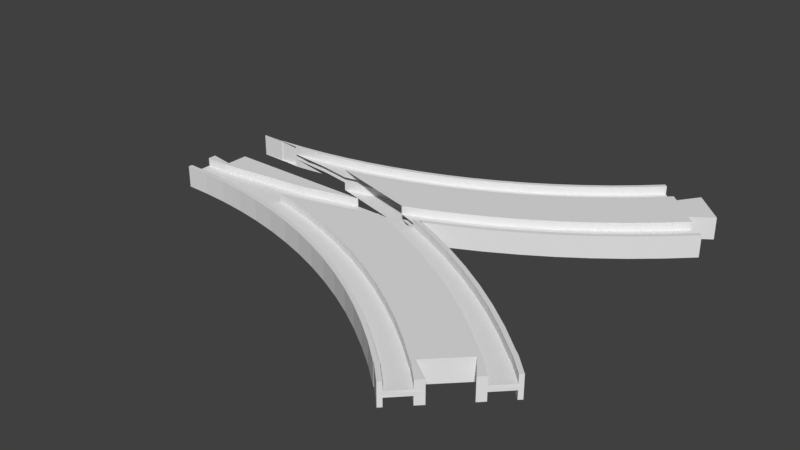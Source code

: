 # Source: eight_minus.blend  (saved by Blender 3.5.10; exported with 4.5.12 LTS)
import bpy
from mathutils import Matrix  # noqa: F401  (used for matrix-valued properties, if any)

bpy.ops.wm.read_factory_settings(use_empty=True)
scene = bpy.context.scene
scene.name = 'Scene'

# ---- collections
col_collection_1 = bpy.data.collections.new('Collection 1'); scene.collection.children.link(col_collection_1)

# ---- world
world_world = bpy.data.worlds.new('World'); scene.world = world_world
world_world.color = (0.05088, 0.05088, 0.05088)
world_world.use_sun_shadow = False
world_world.sun_shadow_jitter_overblur = 0.0
world_world.cycles.sampling_method = 'MANUAL'

# ---- meshes
me_circle_003 = bpy.data.meshes.new('Circle.003')
me_circle_003.from_pydata([(88.64, -1.526e-05, 1.0), (90.59, -0.8204, 1.0), (90.59, -0.8204, 4.0), (88.64, -1.526e-05, 4.0), (88.64, 0.0, 1.0), (88.64, 0.0, 4.0), (64.69, 0.0, 1.0), (43.99, -5.164, 1.0), (9.0, -9.497, 1.0), (0.25, -9.497, 1.0), (0.25, -17.51, 1.0), (0.25, -17.51, 1.0), (9.74, -17.75, 1.0), (17.19, -18.3, 1.0), (34.48, -16.46, 1.0), (45.24, -14.59, 1.0), (41.42, -13.73, 1.0), (45.55, -13.01, 1.0), (56.74, -10.5, 1.0), (67.78, -7.445, 1.0), (77.44, -4.253, 1.0), (79.61, -5.091, 1.0), (92.44, 0.0, 4.0), (64.69, 0.0, 4.0), (43.99, -5.164, 4.0), (9.0, -9.497, 4.0), (0.25, -9.497, 4.0), (0.25, -19.0, 4.0), (0.25, -17.51, 4.0), (0.25, -6.5, 4.0), (0.25, -6.5, 0.0), (0.25, -19.0, 0.0), (0.25, -17.51, 4.0), (9.74, -17.75, 4.0), (34.48, -16.46, 0.0), (45.24, -14.59, 4.0), (41.42, -13.73, 4.0), (45.55, -13.01, 4.0), (56.74, -10.5, 4.0), (67.78, -7.445, 4.0), (77.44, -4.253, 4.0), (79.61, -5.091, 4.0), (79.17, -5.263, 0.0), (92.44, 0.0, 0.0), (9.25, 0.0, 4.0), (9.25, -8.0, 4.0), (0.25, -6.5, 4.0), (9.0, -19.0, 0.0), (9.0, -19.0, 4.0), (17.19, -18.3, 4.0), (0.25, -6.5, 0.0), (57.1, -11.96, 0.0), (79.17, -5.263, 4.0), (9.25, 0.0, 0.0), (9.25, -8.0, 0.0), (90.59, -0.8204, 1.0), (99.83, -4.919, 1.0), (99.83, -4.919, 4.0), (90.59, -0.8204, 4.0), (86.29, -7.668, 1.0), (96.41, -12.15, 1.0), (89.93, -1.112, 1.0), (110.1, -10.07, 1.0), (110.1, -10.07, 4.0), (100.5, -3.563, 4.0), (92.44, -3.052e-05, 4.0), (79.61, -5.091, 1.0), (86.29, -7.668, 4.0), (96.41, -12.15, 4.0), (106.3, -17.13, 1.0), (120.0, -15.72, 1.0), (120.0, -15.72, 4.0), (110.8, -8.749, 4.0), (79.61, -5.091, 4.0), (106.3, -17.13, 4.0), (79.02, -25.23, 4.0), (88.29, -29.33, 4.0), (115.9, -22.58, 1.0), (129.7, -21.85, 1.0), (129.7, -21.85, 4.0), (120.8, -14.43, 4.0), (100.5, -3.563, 0.0), (92.44, -3.052e-05, 0.0), (69.57, -21.58, 4.0), (79.17, -5.263, 4.0), (115.9, -22.58, 4.0), (97.34, -33.89, 4.0), (79.02, -25.23, 1.0), (88.29, -29.33, 1.0), (125.3, -28.51, 1.0), (139.1, -28.45, 1.0), (139.1, -28.45, 4.0), (130.6, -20.6, 4.0), (110.8, -8.749, 0.0), (59.94, -18.4, 4.0), (69.57, -21.58, 1.0), (125.3, -28.51, 4.0), (106.2, -38.89, 4.0), (97.34, -33.89, 1.0), (75.96, -32.62, 1.0), (84.87, -36.57, 1.0), (134.3, -34.88, 1.0), (148.1, -35.5, 1.0), (148.1, -35.5, 4.0), (140.0, -27.25, 4.0), (120.8, -14.43, 0.0), (50.17, -15.7, 4.0), (59.94, -18.4, 1.0), (66.87, -29.11, 1.0), (134.3, -34.88, 4.0), (114.7, -44.31, 4.0), (106.2, -38.89, 1.0), (93.57, -40.95, 1.0), (75.96, -32.62, 4.0), (84.87, -36.57, 4.0), (143.1, -41.69, 1.0), (156.8, -42.99, 1.0), (156.8, -42.99, 4.0), (149.1, -34.34, 4.0), (130.6, -20.6, 0.0), (45.24, -14.59, 4.0), (45.85, -14.48, 4.0), (50.17, -15.7, 1.0), (57.62, -26.06, 1.0), (66.87, -29.11, 4.0), (143.1, -41.69, 4.0), (123.0, -50.14, 4.0), (114.7, -44.31, 1.0), (102.0, -45.75, 1.0), (93.57, -40.95, 4.0), (75.38, -34.01, 4.0), (84.22, -37.92, 4.0), (151.4, -48.92, 1.0), (158.7, -44.53, 1.0), (158.7, -44.53, 4.0), (157.8, -41.88, 4.0), (140.0, -27.25, 0.0), (45.24, -14.59, 1.0), (48.23, -23.46, 1.0), (57.62, -26.06, 4.0), (66.36, -30.53, 4.0), (151.4, -48.92, 4.0), (131.0, -56.38, 4.0), (123.0, -50.14, 1.0), (110.3, -50.96, 1.0), (102.0, -45.75, 4.0), (92.86, -42.27, 4.0), (153.1, -50.19, 1.0), (164.9, -50.71, 1.0), (164.9, -50.71, 4.0), (159.8, -43.47, 4.0), (149.1, -34.34, 0.0), (38.72, -21.33, 1.0), (48.23, -23.46, 4.0), (57.18, -27.49, 4.0), (153.1, -50.19, 4.0), (138.7, -63.0, 4.0), (131.0, -56.38, 1.0), (118.2, -56.57, 1.0), (110.3, -50.96, 4.0), (101.3, -47.04, 4.0), (75.38, -34.01, 0.0), (84.22, -37.92, 0.0), (159.3, -56.37, 1.0), (166.0, -49.65, 4.0), (159.3, -56.37, 4.0), (157.2, -58.49, 4.0), (157.2, -58.49, 0.0), (166.0, -49.65, 0.0), (157.8, -41.88, 0.0), (29.12, -19.66, 1.0), (34.48, -16.46, 1.0), (38.72, -21.33, 4.0), (47.86, -24.92, 4.0), (66.36, -30.53, 0.0), (139.6, -63.62, 4.0), (140.5, -62.38, 4.0), (151.9, -51.07, 4.0), (138.7, -63.0, 1.0), (125.9, -62.57, 1.0), (118.2, -56.57, 4.0), (109.4, -52.21, 4.0), (92.86, -42.27, 0.0), (159.8, -43.47, 0.0), (151.9, -51.07, 0.0), (19.46, -18.47, 1.0), (29.12, -19.66, 4.0), (38.43, -22.8, 4.0), (57.18, -27.49, 0.0), (139.6, -63.62, 1.0), (145.8, -69.81, 4.0), (148.0, -67.68, 4.0), (140.5, -62.38, 0.0), (133.3, -68.93, 1.0), (125.9, -62.57, 4.0), (117.3, -57.78, 4.0), (101.3, -47.04, 0.0), (17.19, -18.3, 1.0), (19.46, -18.47, 4.0), (28.9, -21.14, 4.0), (47.86, -24.92, 0.0), (134.0, -69.28, 1.0), (145.8, -69.81, 1.0), (140.2, -75.47, 1.0), (140.2, -75.47, 4.0), (139.1, -76.53, 4.0), (139.1, -76.53, 0.0), (148.0, -67.68, 0.0), (133.3, -68.93, 4.0), (125.0, -63.73, 4.0), (109.4, -52.21, 0.0), (17.19, -18.3, 4.0), (19.31, -19.96, 4.0), (38.43, -22.8, 0.0), (134.0, -69.28, 4.0), (132.9, -70.34, 4.0), (132.9, -70.34, 0.0), (132.3, -70.04, 4.0), (117.3, -57.78, 0.0), (9.666, -19.25, 4.0), (11.53, -18.72, 4.0), (28.9, -21.14, 0.0), (132.3, -70.04, 0.0), (125.0, -63.73, 0.0), (0.25, -19.01, 4.0), (9.0, -19.0, 4.0), (0.25, -19.0, 4.0), (19.31, -19.96, 0.0), (0.25, -19.0, 0.0), (0.25, -19.01, 0.0), (9.666, -19.25, 0.0), (100.5, 3.562, 0.0), (110.8, 8.748, 0.0), (120.8, 14.43, 0.0), (130.6, 20.6, 0.0), (140.0, 27.25, 0.0), (149.1, 34.34, 0.0), (157.8, 41.88, 0.0), (166.0, 49.65, 0.0), (66.36, 30.53, 0.0), (75.38, 34.01, 0.0), (84.22, 37.92, 0.0), (92.86, 42.27, 0.0), (101.3, 47.04, 0.0), (109.4, 52.21, 0.0), (117.3, 57.78, 0.0), (125.0, 63.73, 0.0), (132.3, 70.04, 0.0), (139.1, 76.53, 0.0), (156.8, 42.99, 4.0), (164.9, 50.71, 4.0), (156.8, 42.99, 1.0), (99.83, 4.919, 1.0), (110.1, 10.07, 1.0), (120.0, 15.72, 1.0), (129.7, 21.85, 1.0), (139.1, 28.45, 1.0), (148.1, 35.5, 1.0), (164.9, 50.71, 1.0), (86.29, 7.668, 1.0), (96.41, 12.15, 1.0), (106.3, 17.13, 1.0), (115.9, 22.58, 1.0), (125.3, 28.51, 1.0), (134.3, 34.88, 1.0), (143.1, 41.69, 1.0), (151.4, 48.92, 1.0), (159.3, 56.37, 1.0), (69.56, 21.58, 1.0), (79.02, 25.23, 1.0), (88.29, 29.33, 1.0), (97.34, 33.89, 1.0), (106.2, 38.89, 1.0), (114.7, 44.31, 1.0), (123.0, 50.14, 1.0), (131.0, 56.38, 1.0), (138.7, 63.0, 1.0), (145.8, 69.81, 1.0), (66.87, 29.11, 1.0), (75.96, 32.62, 1.0), (84.86, 36.57, 1.0), (93.57, 40.95, 1.0), (102.0, 45.75, 1.0), (110.3, 50.96, 1.0), (118.2, 56.57, 1.0), (125.9, 62.57, 1.0), (133.3, 68.93, 1.0), (140.2, 75.47, 1.0), (99.83, 4.919, 4.0), (110.1, 10.07, 4.0), (120.0, 15.72, 4.0), (129.7, 21.85, 4.0), (139.1, 28.45, 4.0), (148.1, 35.5, 4.0), (100.5, 3.562, 4.0), (110.8, 8.748, 4.0), (120.8, 14.43, 4.0), (130.6, 20.6, 4.0), (140.0, 27.25, 4.0), (149.1, 34.34, 4.0), (157.8, 41.88, 4.0), (166.0, 49.65, 4.0), (86.29, 7.668, 4.0), (96.41, 12.15, 4.0), (106.3, 17.13, 4.0), (115.9, 22.58, 4.0), (125.3, 28.51, 4.0), (134.3, 34.88, 4.0), (143.1, 41.69, 4.0), (151.4, 48.92, 4.0), (159.3, 56.37, 4.0), (69.56, 21.58, 4.0), (79.02, 25.23, 4.0), (88.29, 29.33, 4.0), (97.34, 33.89, 4.0), (106.2, 38.89, 4.0), (114.7, 44.31, 4.0), (123.0, 50.14, 4.0), (131.0, 56.38, 4.0), (138.7, 63.0, 4.0), (145.8, 69.81, 4.0), (66.87, 29.11, 4.0), (75.96, 32.62, 4.0), (84.86, 36.57, 4.0), (93.57, 40.95, 4.0), (102.0, 45.75, 4.0), (110.3, 50.96, 4.0), (118.2, 56.57, 4.0), (125.9, 62.57, 4.0), (133.3, 68.93, 4.0), (140.2, 75.47, 4.0), (66.36, 30.53, 4.0), (75.38, 34.01, 4.0), (84.22, 37.92, 4.0), (92.86, 42.27, 4.0), (101.3, 47.04, 4.0), (109.4, 52.21, 4.0), (117.3, 57.78, 4.0), (125.0, 63.73, 4.0), (132.3, 70.04, 4.0), (139.1, 76.53, 4.0), (164.2, 64.15, 4.0), (153.3, 75.11, 4.0), (156.8, 58.85, 4.0), (148.0, 67.68, 4.0), (164.2, 64.15, 0.0), (153.3, 75.11, 0.0), (156.8, 58.85, 0.0), (148.0, 67.68, 0.0), (0.25, 19.01, 0.0), (9.665, 19.25, 0.0), (19.31, 19.96, 0.0), (28.9, 21.14, 0.0), (38.43, 22.8, 0.0), (47.86, 24.91, 0.0), (57.18, 27.49, 0.0), (50.17, 15.7, 1.0), (59.94, 18.4, 1.0), (19.45, 18.47, 1.0), (29.12, 19.66, 1.0), (38.72, 21.32, 1.0), (48.23, 23.46, 1.0), (57.62, 26.06, 1.0), (50.17, 15.7, 4.0), (59.94, 18.4, 4.0), (19.45, 18.47, 4.0), (29.12, 19.66, 4.0), (38.72, 21.32, 4.0), (48.23, 23.46, 4.0), (57.62, 26.06, 4.0), (0.25, 19.01, 4.0), (9.665, 19.25, 4.0), (19.31, 19.96, 4.0), (28.9, 21.14, 4.0), (38.43, 22.8, 4.0), (47.86, 24.91, 4.0), (57.18, 27.49, 4.0), (9.0, 19.01, 0.0), (9.0, 19.01, 4.0), (11.53, 18.72, 4.0), (0.25, 19.0, 4.0), (0.25, 19.0, 3.977), (0.25, 19.0, 0.0), (79.17, 5.263, 4.0), (79.61, 5.091, 4.0), (79.61, 5.091, 1.0), (89.93, 1.111, 1.0), (45.85, 14.48, 4.0), (45.24, 14.59, 4.0), (45.24, 14.59, 1.0), (34.48, 16.46, 1.0), (17.19, 18.3, 4.0), (17.19, 18.3, 1.0), (0.25, 19.0, 0.0), (90.59, 0.8204, 1.0), (92.44, 6.02e-06, 4.0), (92.44, 6.199e-06, 0.0), (90.59, 0.8204, 4.0)], [], [(0, 1, 2, 3), (4, 0, 3, 5), (6, 7, 8, 9, 10, 11, 12, 13, 14, 15, 16, 17, 18, 19, 20, 21, 1, 0, 4), (2, 1, 21, 41, 52, 42, 43, 22), (5, 3, 2, 22), (7, 6, 23, 24), (7, 24, 25, 8), (9, 8, 25, 26), (27, 28, 10, 9, 26, 29, 30, 31), (32, 33, 49, 13, 12, 11, 10, 28), (14, 13, 49, 48, 47, 34), (14, 34, 42, 52, 35, 15), (16, 15, 35, 36), (36, 37, 17, 16), (38, 39, 40, 20, 19, 18, 17, 37), (21, 20, 40, 41), (44, 45, 46, 29, 26, 25, 24, 23), (47, 48, 27, 31), (48, 49, 33, 32, 28, 27), (30, 29, 46, 50), (39, 38, 37, 36, 35, 52, 41, 40), (53, 54, 45, 44), (46, 45, 54, 50), (51, 34, 42), (55, 56, 57, 58), (56, 62, 63, 57), (60, 59, 67, 68), (62, 70, 71, 63), (73, 67, 59, 66), (69, 60, 68, 74), (70, 78, 79, 71), (57, 63, 71, 79, 91, 103, 117, 134, 149, 164, 150, 135, 118, 104, 92, 80, 72, 64, 65, 58), (221, 213, 187, 199), (77, 69, 74, 85), (169, 151, 118, 135), (87, 88, 76, 75), (78, 90, 91, 79), (217, 215, 205, 204, 214, 208, 194, 180, 159, 145, 129, 114, 113, 124, 139, 153, 172, 186, 198, 211, 220, 225, 226, 224, 219, 212, 199, 187, 173, 154, 140, 130, 131, 146, 160, 181, 195, 209), (95, 87, 75, 83), (89, 77, 85, 96), (110, 126, 142, 156, 175, 190, 191, 176, 177, 166, 165, 155, 141, 125, 109, 96, 85, 74, 68, 67, 73, 84, 121, 120, 106, 94, 83, 75, 76, 86, 97), (88, 98, 86, 76), (188, 174, 140, 154), (90, 102, 103, 91), (64, 81, 82, 65), (107, 95, 83, 94), (101, 89, 96, 109), (98, 111, 97, 86), (200, 188, 154, 173), (100, 99, 113, 114), (102, 116, 117, 103), (105, 93, 72, 80), (210, 218, 195, 181), (122, 107, 94, 106), (99, 108, 124, 113), (115, 101, 109, 125), (111, 127, 110, 97), (150, 164, 168, 183), (112, 100, 114, 129), (227, 221, 199, 212), (116, 133, 134, 117), (132, 147, 163, 148, 133, 116, 102, 90, 78, 70, 62, 56, 55, 61, 66, 59, 60, 69, 77, 89, 101, 115), (137, 122, 106, 120), (108, 123, 139, 124), (132, 115, 125, 141), (119, 105, 80, 92), (127, 143, 126, 110), (128, 112, 129, 145), (174, 161, 130, 140), (133, 148, 149, 134), (123, 138, 153, 139), (230, 227, 212, 219), (147, 132, 141, 155), (143, 157, 142, 126), (144, 128, 145, 159), (164, 149, 148, 163, 165, 166, 167, 168), (138, 152, 172, 153), (182, 196, 160, 146), (163, 147, 155, 165), (157, 178, 156, 142), (158, 144, 159, 180), (162, 182, 146, 131), (196, 210, 181, 160), (161, 162, 131, 130), (166, 177, 184, 167), (152, 170, 186, 172), (218, 223, 209, 195), (178, 189, 175, 156), (177, 176, 192, 184), (179, 158, 180, 194), (93, 81, 64, 72), (170, 185, 198, 186), (136, 119, 92, 104), (222, 216, 215, 217), (189, 202, 190, 175), (190, 202, 203, 204, 205, 206, 207, 191), (176, 191, 207, 192), (193, 179, 194, 208), (211, 198, 185, 197), (216, 206, 205, 215), (144, 158, 179, 193, 201, 203, 202, 189, 178, 157, 143, 127, 111, 98, 88, 87, 95, 107, 122, 137, 171, 197, 185, 170, 152, 138, 123, 108, 99, 100, 112, 128), (201, 193, 208, 214), (203, 201, 214, 204), (229, 230, 219, 224), (183, 169, 135, 150), (213, 200, 173, 187), (151, 136, 104, 118), (228, 229, 224, 226), (223, 222, 217, 209), (251, 257, 293, 249), (257, 256, 292, 293), (256, 255, 291, 292), (255, 254, 290, 291), (254, 253, 289, 290), (253, 252, 288, 289), (252, 394, 397, 288), (246, 338, 339, 247), (241, 333, 334, 242), (243, 335, 336, 244), (269, 268, 311, 312), (266, 267, 310, 309), (265, 266, 309, 308), (264, 265, 308, 307), (263, 264, 307, 306), (262, 263, 306, 305), (261, 262, 305, 304), (260, 261, 304, 303), (259, 260, 303, 302), (355, 376, 331, 239), (286, 287, 330, 329), (285, 286, 329, 328), (284, 285, 328, 327), (283, 284, 327, 326), (282, 283, 326, 325), (281, 282, 325, 324), (280, 281, 324, 323), (279, 280, 323, 322), (278, 279, 322, 321), (361, 360, 359, 358, 392, 390, 389, 356, 357, 268, 269, 270, 271, 272, 273, 274, 275, 276, 277, 287, 286, 285, 284, 283, 282, 281, 280, 279, 278, 362), (349, 370, 378, 377), (237, 300, 299, 236), (244, 336, 337, 245), (235, 298, 297, 234), (242, 334, 335, 243), (238, 301, 300, 237), (353, 374, 375, 354), (351, 372, 373, 352), (251, 249, 250, 258), (233, 296, 295, 232), (245, 337, 338, 246), (239, 331, 332, 240), (240, 332, 333, 241), (311, 364, 363, 388, 387, 383, 384, 302, 303, 304, 305, 306, 307, 308, 309, 310, 343, 341, 342, 344, 320, 319, 318, 317, 316, 315, 314, 313, 312), (247, 339, 340, 248), (270, 269, 312, 313), (271, 270, 313, 314), (272, 271, 314, 315), (273, 272, 315, 316), (274, 273, 316, 317), (275, 274, 317, 318), (276, 275, 318, 319), (277, 276, 319, 320), (395, 396, 231, 294), (265, 264, 263, 262, 261, 260, 259, 385, 386, 394, 252, 253, 254, 255, 256, 257, 251, 258, 267, 266), (343, 347, 345, 341), (342, 346, 348, 344), (341, 345, 346, 342), (277, 320, 344, 348, 248, 340, 330, 287), (258, 250, 301, 238, 347, 343, 310, 267), (268, 357, 364, 311), (357, 356, 363, 364), (356, 389, 388, 363), (350, 371, 372, 351), (362, 278, 321, 369), (361, 362, 369, 368), (360, 361, 368, 367), (359, 360, 367, 366), (358, 359, 366, 365), (354, 375, 376, 355), (236, 299, 298, 235), (234, 297, 296, 233), (334, 333, 332, 331, 376, 375, 374, 373, 372, 371, 378, 370, 380, 379, 391, 365, 366, 367, 368, 369, 321, 322, 323, 324, 325, 326, 327, 328, 329, 330, 340, 339, 338, 337, 336, 335), (350, 377, 378, 371), (291, 290, 289, 288, 397, 395, 294, 295, 296, 297, 298, 299, 300, 301, 250, 249, 293, 292), (232, 295, 294, 231), (384, 385, 259, 302), (382, 381, 380, 370, 349, 393), (391, 392, 358, 365), (352, 373, 374, 353)])
me_circle_003.use_remesh_preserve_volume = False
me_circle_003.use_remesh_preserve_attributes = False
me_circle_003.use_mirror_vertex_groups = False
me_circle_003.update()

# ---- objects
ob_eight_minus = bpy.data.objects.new('eight_minus', me_circle_003)

# ---- transforms, parenting, visibility, modifiers, constraints
ob_eight_minus.location = (0.0, 0.0, 0.0)
ob_eight_minus.lineart.crease_threshold = 0.0
_m = ob_eight_minus.modifiers.new('Mirror', 'MIRROR')
_m.use_axis = (False, False, True)

# ---- collection membership
col_collection_1.objects.link(ob_eight_minus)

# ---- scene / render settings (as saved in the file)
scene.frame_start = 1; scene.frame_end = 250; scene.frame_set(11)
scene.render.engine = 'BLENDER_EEVEE_NEXT'
scene.render.resolution_percentage = 50
scene.render.dither_intensity = 0.0
scene.cycles.use_denoising = False
scene.cycles.samples = 128
scene.cycles.sampling_pattern = 'TABULATED_SOBOL'
scene.cycles.light_sampling_threshold = 0.0
scene.cycles.use_adaptive_sampling = False
scene.cycles.use_light_tree = False
scene.cycles.blur_glossy = 0.0
scene.cycles.sample_clamp_indirect = 0.0
scene.view_settings.view_transform = 'Standard'
scene.unit_settings.scale_length = 0.001
bpy.context.view_layer.update()

# ---- added for rendering (the .blend has no active camera and no usable light): camera, sun
cam_auto = bpy.data.cameras.new('AutoCamera')
cam_auto.lens = 50.0
cam_auto.sensor_width = 36.0
cam_auto.clip_end = 3665.64
ob_auto_camera = bpy.data.objects.new('AutoCamera', cam_auto)
scene.collection.objects.link(ob_auto_camera)
ob_auto_camera.location = (291.991, -250.643, 167.095)
ob_auto_camera.rotation_euler = (1.09748, -7.21219e-08, 0.694738)
scene.camera = ob_auto_camera
light_auto_sun = bpy.data.lights.new('AutoSun', 'SUN')
light_auto_sun.energy = 3.0
light_auto_sun.angle = 0.0523599
ob_auto_sun = bpy.data.objects.new('AutoSun', light_auto_sun)
scene.collection.objects.link(ob_auto_sun)
ob_auto_sun.rotation_euler = (0.872665, 0.174533, 0.523599)
bpy.context.view_layer.update()
